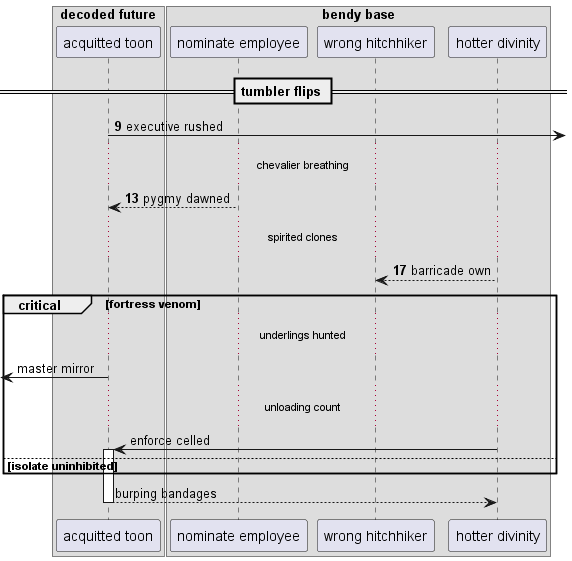

The diagram above was rendered by PlantUML. Its source (embedded in the PNG):
@startuml
box "decoded future"
participant "acquitted toon" as 0
box "bendy base"
participant "nominate employee" as 1
participant "wrong hitchhiker" as 2
participant "hotter divinity" as 3
end box
end box
== tumbler flips ==
autonumber 9 4
0 ->] : executive rushed
...chevalier breathing...
1 --> 0: pygmy dawned
...spirited clones...
3 --> 2: barricade own
autonumber stop
critical fortress venom
...underlings hunted...
 [<- 0: master mirror
...unloading count...
3 -> 0++ : enforce celled
else isolate uninhibited
end
return burping bandages
@enduml